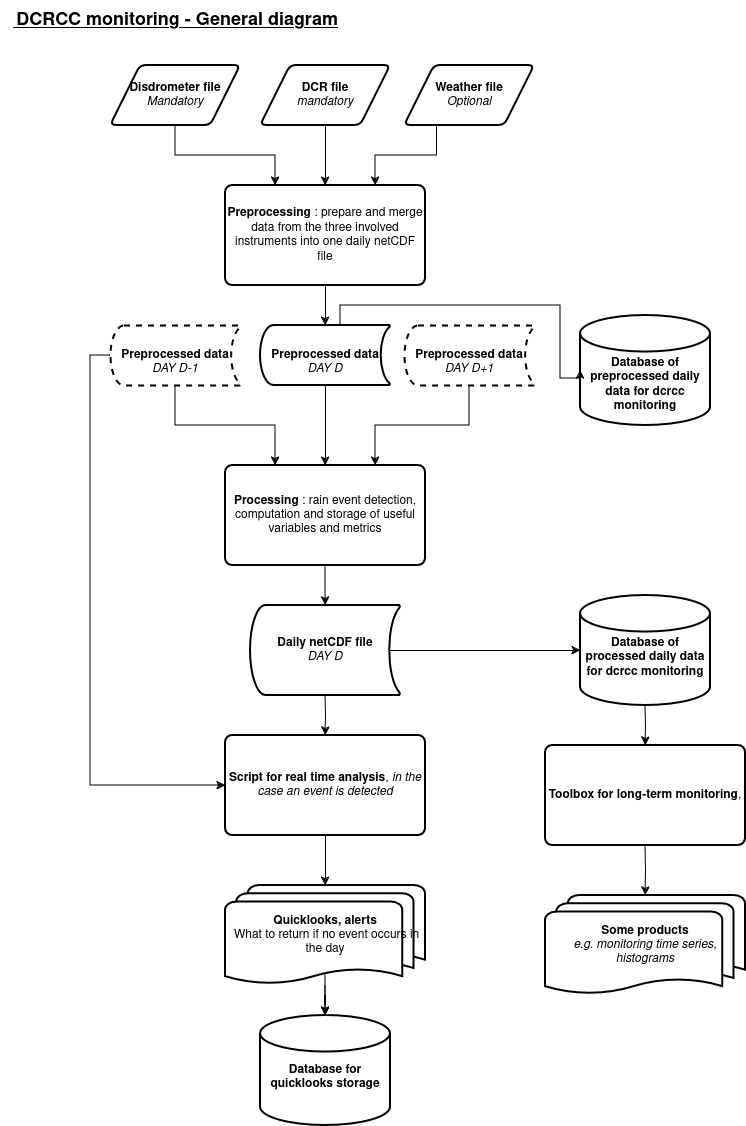

The diagram above was exported from draw.io. Its source (the exported page's mxGraphModel, read from the mxfile embedded in the PNG):
<mxGraphModel dx="1362" dy="795" grid="1" gridSize="10" guides="1" tooltips="1" connect="1" arrows="1" fold="1" page="1" pageScale="1" pageWidth="827" pageHeight="1169" math="0" shadow="0">
  <root>
    <mxCell id="WIyWlLk6GJQsqaUBKTNV-0" />
    <mxCell id="WIyWlLk6GJQsqaUBKTNV-1" parent="WIyWlLk6GJQsqaUBKTNV-0" />
    <mxCell id="AsWuFckg0hPy6rKoWi0E-5" style="edgeStyle=orthogonalEdgeStyle;rounded=0;orthogonalLoop=1;jettySize=auto;html=1;exitX=0.5;exitY=1;exitDx=0;exitDy=0;entryX=0.25;entryY=0;entryDx=0;entryDy=0;" parent="WIyWlLk6GJQsqaUBKTNV-1" source="AsWuFckg0hPy6rKoWi0E-0" target="AsWuFckg0hPy6rKoWi0E-3" edge="1">
      <mxGeometry relative="1" as="geometry" />
    </mxCell>
    <mxCell id="AsWuFckg0hPy6rKoWi0E-0" value="&lt;div&gt;&lt;b&gt;Disdrometer file &lt;/b&gt;&lt;br&gt;&lt;/div&gt;&lt;div&gt;&lt;i&gt;Mandatory&lt;/i&gt;&lt;br&gt;&lt;/div&gt;" style="shape=parallelogram;html=1;strokeWidth=2;perimeter=parallelogramPerimeter;whiteSpace=wrap;rounded=1;arcSize=12;size=0.23;" parent="WIyWlLk6GJQsqaUBKTNV-1" vertex="1">
      <mxGeometry x="136" y="80" width="130" height="60" as="geometry" />
    </mxCell>
    <mxCell id="AsWuFckg0hPy6rKoWi0E-6" style="edgeStyle=orthogonalEdgeStyle;rounded=0;orthogonalLoop=1;jettySize=auto;html=1;exitX=0.5;exitY=1;exitDx=0;exitDy=0;entryX=0.5;entryY=0;entryDx=0;entryDy=0;" parent="WIyWlLk6GJQsqaUBKTNV-1" source="AsWuFckg0hPy6rKoWi0E-1" target="AsWuFckg0hPy6rKoWi0E-3" edge="1">
      <mxGeometry relative="1" as="geometry" />
    </mxCell>
    <mxCell id="AsWuFckg0hPy6rKoWi0E-1" value="&lt;div&gt;&lt;b&gt;DCR file&lt;/b&gt;&lt;/div&gt;&lt;div&gt;&lt;i&gt;mandatory&lt;/i&gt;&lt;br&gt;&lt;/div&gt;" style="shape=parallelogram;html=1;strokeWidth=2;perimeter=parallelogramPerimeter;whiteSpace=wrap;rounded=1;arcSize=12;size=0.23;" parent="WIyWlLk6GJQsqaUBKTNV-1" vertex="1">
      <mxGeometry x="286" y="80" width="130" height="60" as="geometry" />
    </mxCell>
    <mxCell id="AsWuFckg0hPy6rKoWi0E-7" style="edgeStyle=orthogonalEdgeStyle;rounded=0;orthogonalLoop=1;jettySize=auto;html=1;exitX=0.25;exitY=1;exitDx=0;exitDy=0;entryX=0.75;entryY=0;entryDx=0;entryDy=0;" parent="WIyWlLk6GJQsqaUBKTNV-1" source="AsWuFckg0hPy6rKoWi0E-2" target="AsWuFckg0hPy6rKoWi0E-3" edge="1">
      <mxGeometry relative="1" as="geometry" />
    </mxCell>
    <mxCell id="AsWuFckg0hPy6rKoWi0E-2" value="&lt;div&gt;&lt;b&gt;Weather file&lt;/b&gt;&lt;/div&gt;&lt;div&gt;&lt;i&gt;Optional&lt;/i&gt;&lt;br&gt;&lt;/div&gt;" style="shape=parallelogram;html=1;strokeWidth=2;perimeter=parallelogramPerimeter;whiteSpace=wrap;rounded=1;arcSize=12;size=0.23;" parent="WIyWlLk6GJQsqaUBKTNV-1" vertex="1">
      <mxGeometry x="430" y="80" width="130" height="60" as="geometry" />
    </mxCell>
    <mxCell id="xy43hlhdgyS8pzZrLbdJ-8" value="" style="edgeStyle=orthogonalEdgeStyle;rounded=0;orthogonalLoop=1;jettySize=auto;html=1;" parent="WIyWlLk6GJQsqaUBKTNV-1" source="AsWuFckg0hPy6rKoWi0E-3" target="xy43hlhdgyS8pzZrLbdJ-0" edge="1">
      <mxGeometry relative="1" as="geometry" />
    </mxCell>
    <mxCell id="AsWuFckg0hPy6rKoWi0E-3" value="&lt;b&gt;Preprocessing&lt;/b&gt; : prepare and merge data from the three involved instruments into one daily netCDF file" style="rounded=1;whiteSpace=wrap;html=1;absoluteArcSize=1;arcSize=14;strokeWidth=2;" parent="WIyWlLk6GJQsqaUBKTNV-1" vertex="1">
      <mxGeometry x="251" y="200" width="200" height="100" as="geometry" />
    </mxCell>
    <mxCell id="AsWuFckg0hPy6rKoWi0E-20" value="" style="edgeStyle=orthogonalEdgeStyle;rounded=0;orthogonalLoop=1;jettySize=auto;html=1;" parent="WIyWlLk6GJQsqaUBKTNV-1" source="AsWuFckg0hPy6rKoWi0E-12" edge="1">
      <mxGeometry relative="1" as="geometry">
        <mxPoint x="351.0999999999999" y="620" as="targetPoint" />
      </mxGeometry>
    </mxCell>
    <mxCell id="AsWuFckg0hPy6rKoWi0E-12" value="&lt;div&gt;&lt;b&gt;Processing&lt;/b&gt; : rain event detection, computation and storage of useful variables and metrics&lt;/div&gt;" style="rounded=1;whiteSpace=wrap;html=1;absoluteArcSize=1;arcSize=14;strokeWidth=2;" parent="WIyWlLk6GJQsqaUBKTNV-1" vertex="1">
      <mxGeometry x="251" y="480" width="200" height="100" as="geometry" />
    </mxCell>
    <mxCell id="QUKymGx4PeL3sTaCiYhH-3" value="" style="edgeStyle=orthogonalEdgeStyle;rounded=0;orthogonalLoop=1;jettySize=auto;html=1;" parent="WIyWlLk6GJQsqaUBKTNV-1" source="AsWuFckg0hPy6rKoWi0E-16" target="QUKymGx4PeL3sTaCiYhH-1" edge="1">
      <mxGeometry relative="1" as="geometry" />
    </mxCell>
    <mxCell id="AsWuFckg0hPy6rKoWi0E-16" value="&lt;div&gt;&lt;b&gt;Quicklooks, alerts&lt;br&gt;&lt;/b&gt;&lt;/div&gt;&lt;div&gt;&amp;nbsp;What to return if no event occurs in the day&lt;br&gt;&lt;/div&gt;" style="strokeWidth=2;html=1;shape=mxgraph.flowchart.multi-document;whiteSpace=wrap;" parent="WIyWlLk6GJQsqaUBKTNV-1" vertex="1">
      <mxGeometry x="251" y="900" width="200" height="100" as="geometry" />
    </mxCell>
    <mxCell id="AsWuFckg0hPy6rKoWi0E-22" value="" style="edgeStyle=orthogonalEdgeStyle;rounded=0;orthogonalLoop=1;jettySize=auto;html=1;" parent="WIyWlLk6GJQsqaUBKTNV-1" target="AsWuFckg0hPy6rKoWi0E-21" edge="1">
      <mxGeometry relative="1" as="geometry">
        <mxPoint x="351.0999999999999" y="710" as="sourcePoint" />
      </mxGeometry>
    </mxCell>
    <mxCell id="AsWuFckg0hPy6rKoWi0E-23" value="" style="edgeStyle=orthogonalEdgeStyle;rounded=0;orthogonalLoop=1;jettySize=auto;html=1;" parent="WIyWlLk6GJQsqaUBKTNV-1" source="AsWuFckg0hPy6rKoWi0E-21" target="AsWuFckg0hPy6rKoWi0E-16" edge="1">
      <mxGeometry relative="1" as="geometry" />
    </mxCell>
    <mxCell id="AsWuFckg0hPy6rKoWi0E-21" value="&lt;b&gt;Script for real time analysis&lt;/b&gt;, &lt;i&gt;in the case an event is detected&lt;/i&gt;" style="rounded=1;whiteSpace=wrap;html=1;absoluteArcSize=1;arcSize=14;strokeWidth=2;" parent="WIyWlLk6GJQsqaUBKTNV-1" vertex="1">
      <mxGeometry x="251" y="750" width="200" height="100" as="geometry" />
    </mxCell>
    <mxCell id="AsWuFckg0hPy6rKoWi0E-26" value="&lt;div&gt;&lt;b&gt;Daily netCDF file&lt;br&gt;&lt;/b&gt;&lt;/div&gt;&lt;div&gt;&lt;i&gt;DAY D&lt;/i&gt;&lt;/div&gt;" style="strokeWidth=2;html=1;shape=mxgraph.flowchart.stored_data;whiteSpace=wrap;" parent="WIyWlLk6GJQsqaUBKTNV-1" vertex="1">
      <mxGeometry x="276" y="620" width="150" height="90" as="geometry" />
    </mxCell>
    <mxCell id="AsWuFckg0hPy6rKoWi0E-30" value="&lt;div&gt;&lt;b&gt;&lt;br&gt;&lt;/b&gt;&lt;/div&gt;&lt;div&gt;&lt;b&gt;Database of processed daily data for dcrcc monitoring&lt;/b&gt;&lt;/div&gt;" style="strokeWidth=2;html=1;shape=mxgraph.flowchart.database;whiteSpace=wrap;" parent="WIyWlLk6GJQsqaUBKTNV-1" vertex="1">
      <mxGeometry x="606" y="610" width="130" height="110" as="geometry" />
    </mxCell>
    <mxCell id="AsWuFckg0hPy6rKoWi0E-31" style="edgeStyle=orthogonalEdgeStyle;rounded=0;orthogonalLoop=1;jettySize=auto;html=1;entryX=0;entryY=0.5;entryDx=0;entryDy=0;entryPerimeter=0;exitX=0.93;exitY=0.5;exitDx=0;exitDy=0;exitPerimeter=0;" parent="WIyWlLk6GJQsqaUBKTNV-1" source="AsWuFckg0hPy6rKoWi0E-26" target="AsWuFckg0hPy6rKoWi0E-30" edge="1">
      <mxGeometry relative="1" as="geometry" />
    </mxCell>
    <mxCell id="AsWuFckg0hPy6rKoWi0E-32" value="&lt;div&gt;&lt;b&gt;&lt;br&gt;&lt;/b&gt;&lt;/div&gt;&lt;div&gt;&lt;b&gt;&lt;br&gt;&lt;/b&gt;&lt;/div&gt;&lt;div&gt;&lt;b&gt;Database of preprocessed daily data for dcrcc monitoring&lt;/b&gt;&lt;/div&gt;" style="strokeWidth=2;html=1;shape=mxgraph.flowchart.database;whiteSpace=wrap;" parent="WIyWlLk6GJQsqaUBKTNV-1" vertex="1">
      <mxGeometry x="606" y="330" width="130" height="110" as="geometry" />
    </mxCell>
    <mxCell id="AsWuFckg0hPy6rKoWi0E-34" style="edgeStyle=orthogonalEdgeStyle;rounded=0;orthogonalLoop=1;jettySize=auto;html=1;entryX=0;entryY=0.5;entryDx=0;entryDy=0;entryPerimeter=0;" parent="WIyWlLk6GJQsqaUBKTNV-1" target="AsWuFckg0hPy6rKoWi0E-32" edge="1">
      <mxGeometry relative="1" as="geometry">
        <Array as="points">
          <mxPoint x="366" y="320" />
          <mxPoint x="586" y="320" />
          <mxPoint x="586" y="393" />
        </Array>
        <mxPoint x="366" y="340" as="sourcePoint" />
      </mxGeometry>
    </mxCell>
    <mxCell id="AsWuFckg0hPy6rKoWi0E-35" value="" style="edgeStyle=orthogonalEdgeStyle;rounded=0;orthogonalLoop=1;jettySize=auto;html=1;" parent="WIyWlLk6GJQsqaUBKTNV-1" target="AsWuFckg0hPy6rKoWi0E-36" edge="1">
      <mxGeometry relative="1" as="geometry">
        <mxPoint x="671.0999999999999" y="720" as="sourcePoint" />
      </mxGeometry>
    </mxCell>
    <mxCell id="AsWuFckg0hPy6rKoWi0E-36" value="&lt;b&gt;Toolbox for long-term monitoring&lt;/b&gt;, &lt;i&gt;&lt;br&gt;&lt;/i&gt;" style="rounded=1;whiteSpace=wrap;html=1;absoluteArcSize=1;arcSize=14;strokeWidth=2;" parent="WIyWlLk6GJQsqaUBKTNV-1" vertex="1">
      <mxGeometry x="571" y="760" width="200" height="100" as="geometry" />
    </mxCell>
    <mxCell id="AsWuFckg0hPy6rKoWi0E-37" value="&lt;div&gt;&lt;b&gt;Some products&lt;/b&gt;&lt;/div&gt;&lt;div&gt;&lt;i&gt;e.g. monitoring time series, histograms&lt;/i&gt;&lt;br&gt;&lt;/div&gt;" style="strokeWidth=2;html=1;shape=mxgraph.flowchart.multi-document;whiteSpace=wrap;" parent="WIyWlLk6GJQsqaUBKTNV-1" vertex="1">
      <mxGeometry x="571" y="910" width="200" height="100" as="geometry" />
    </mxCell>
    <mxCell id="AsWuFckg0hPy6rKoWi0E-38" value="" style="edgeStyle=orthogonalEdgeStyle;rounded=0;orthogonalLoop=1;jettySize=auto;html=1;" parent="WIyWlLk6GJQsqaUBKTNV-1" target="AsWuFckg0hPy6rKoWi0E-37" edge="1">
      <mxGeometry relative="1" as="geometry">
        <mxPoint x="671" y="860" as="sourcePoint" />
      </mxGeometry>
    </mxCell>
    <mxCell id="D9Fv24HCPACv425uZ2Ks-0" value="&lt;u&gt;&lt;b&gt;&amp;nbsp;&lt;font style=&quot;font-size: 18px;&quot;&gt;DCRCC monitoring - &lt;/font&gt;&lt;font style=&quot;font-size: 18px;&quot;&gt;General diagram &lt;br&gt;&lt;/font&gt;&lt;/b&gt;&lt;/u&gt;" style="text;html=1;align=center;verticalAlign=middle;resizable=0;points=[];autosize=1;strokeColor=none;fillColor=none;" parent="WIyWlLk6GJQsqaUBKTNV-1" vertex="1">
      <mxGeometry x="26" y="15" width="350" height="40" as="geometry" />
    </mxCell>
    <mxCell id="xy43hlhdgyS8pzZrLbdJ-4" style="edgeStyle=orthogonalEdgeStyle;rounded=0;orthogonalLoop=1;jettySize=auto;html=1;entryX=0.5;entryY=0;entryDx=0;entryDy=0;" parent="WIyWlLk6GJQsqaUBKTNV-1" source="xy43hlhdgyS8pzZrLbdJ-0" target="AsWuFckg0hPy6rKoWi0E-12" edge="1">
      <mxGeometry relative="1" as="geometry" />
    </mxCell>
    <mxCell id="xy43hlhdgyS8pzZrLbdJ-0" value="&lt;div&gt;&lt;br&gt;&lt;/div&gt;&lt;div&gt;&lt;b&gt;Preprocessed data&lt;/b&gt;&lt;/div&gt;&lt;i&gt;DAY D&lt;/i&gt;" style="strokeWidth=2;html=1;shape=mxgraph.flowchart.stored_data;whiteSpace=wrap;" parent="WIyWlLk6GJQsqaUBKTNV-1" vertex="1">
      <mxGeometry x="286" y="340" width="130" height="60" as="geometry" />
    </mxCell>
    <mxCell id="xy43hlhdgyS8pzZrLbdJ-6" style="edgeStyle=orthogonalEdgeStyle;rounded=0;orthogonalLoop=1;jettySize=auto;html=1;entryX=0.25;entryY=0;entryDx=0;entryDy=0;" parent="WIyWlLk6GJQsqaUBKTNV-1" source="xy43hlhdgyS8pzZrLbdJ-1" target="AsWuFckg0hPy6rKoWi0E-12" edge="1">
      <mxGeometry relative="1" as="geometry" />
    </mxCell>
    <mxCell id="7X2KqfTrP8f50DIUlpTP-0" style="edgeStyle=orthogonalEdgeStyle;rounded=0;orthogonalLoop=1;jettySize=auto;html=1;exitX=0;exitY=0.5;exitDx=0;exitDy=0;exitPerimeter=0;entryX=0;entryY=0.5;entryDx=0;entryDy=0;" parent="WIyWlLk6GJQsqaUBKTNV-1" source="xy43hlhdgyS8pzZrLbdJ-1" target="AsWuFckg0hPy6rKoWi0E-21" edge="1">
      <mxGeometry relative="1" as="geometry" />
    </mxCell>
    <mxCell id="xy43hlhdgyS8pzZrLbdJ-1" value="&lt;div&gt;&lt;br&gt;&lt;/div&gt;&lt;div&gt;&lt;b&gt;Preprocessed data&lt;/b&gt;&lt;/div&gt;&lt;i&gt;DAY D-1&lt;/i&gt;" style="strokeWidth=2;html=1;shape=mxgraph.flowchart.stored_data;whiteSpace=wrap;dashed=1;" parent="WIyWlLk6GJQsqaUBKTNV-1" vertex="1">
      <mxGeometry x="136" y="340" width="130" height="60" as="geometry" />
    </mxCell>
    <mxCell id="xy43hlhdgyS8pzZrLbdJ-5" style="edgeStyle=orthogonalEdgeStyle;rounded=0;orthogonalLoop=1;jettySize=auto;html=1;entryX=0.75;entryY=0;entryDx=0;entryDy=0;" parent="WIyWlLk6GJQsqaUBKTNV-1" source="xy43hlhdgyS8pzZrLbdJ-2" target="AsWuFckg0hPy6rKoWi0E-12" edge="1">
      <mxGeometry relative="1" as="geometry" />
    </mxCell>
    <mxCell id="xy43hlhdgyS8pzZrLbdJ-2" value="&lt;div&gt;&lt;br&gt;&lt;/div&gt;&lt;div&gt;&lt;b&gt;Preprocessed data&lt;/b&gt;&lt;/div&gt;&lt;i&gt;DAY D+1&lt;/i&gt;" style="strokeWidth=2;html=1;shape=mxgraph.flowchart.stored_data;whiteSpace=wrap;dashed=1;" parent="WIyWlLk6GJQsqaUBKTNV-1" vertex="1">
      <mxGeometry x="430" y="340" width="130" height="60" as="geometry" />
    </mxCell>
    <mxCell id="QUKymGx4PeL3sTaCiYhH-1" value="&lt;div&gt;&lt;b&gt;&lt;br&gt;&lt;/b&gt;&lt;/div&gt;&lt;div&gt;&lt;b&gt;Database for quicklooks storage&lt;br&gt;&lt;/b&gt;&lt;/div&gt;" style="strokeWidth=2;html=1;shape=mxgraph.flowchart.database;whiteSpace=wrap;" parent="WIyWlLk6GJQsqaUBKTNV-1" vertex="1">
      <mxGeometry x="286" y="1030" width="130" height="110" as="geometry" />
    </mxCell>
    <mxCell id="QUKymGx4PeL3sTaCiYhH-4" style="edgeStyle=orthogonalEdgeStyle;rounded=0;orthogonalLoop=1;jettySize=auto;html=1;exitX=0.5;exitY=0.88;exitDx=0;exitDy=0;exitPerimeter=0;entryX=0.5;entryY=0;entryDx=0;entryDy=0;entryPerimeter=0;" parent="WIyWlLk6GJQsqaUBKTNV-1" source="AsWuFckg0hPy6rKoWi0E-16" target="QUKymGx4PeL3sTaCiYhH-1" edge="1">
      <mxGeometry relative="1" as="geometry" />
    </mxCell>
  </root>
</mxGraphModel>